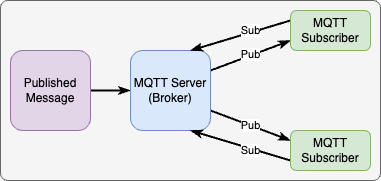

The diagram above was exported from draw.io. Its source (the exported page's mxGraphModel, read from the mxfile embedded in the PNG):
<mxGraphModel dx="-1157" dy="314" grid="1" gridSize="10" guides="1" tooltips="1" connect="1" arrows="1" fold="1" page="1" pageScale="1" pageWidth="827" pageHeight="1169" math="0" shadow="0">
  <root>
    <mxCell id="0" />
    <mxCell id="1" parent="0" />
    <mxCell id="19" value="" style="rounded=1;whiteSpace=wrap;html=1;arcSize=4;fillColor=#f5f5f5;fontColor=#333333;strokeColor=#666666;" vertex="1" parent="1">
      <mxGeometry x="1790" y="30" width="380" height="180" as="geometry" />
    </mxCell>
    <mxCell id="14" style="edgeStyle=none;html=1;exitX=1;exitY=0.5;exitDx=0;exitDy=0;entryX=0;entryY=0.5;entryDx=0;entryDy=0;strokeWidth=2;endArrow=classicThin;endFill=1;" parent="1" source="8" target="9" edge="1">
      <mxGeometry relative="1" as="geometry" />
    </mxCell>
    <mxCell id="8" value="Published Message" style="rounded=1;whiteSpace=wrap;html=1;fillColor=#e1d5e7;strokeColor=#9673a6;" parent="1" vertex="1">
      <mxGeometry x="1800" y="80" width="80" height="80" as="geometry" />
    </mxCell>
    <mxCell id="12" style="edgeStyle=none;html=1;exitX=1;exitY=0.25;exitDx=0;exitDy=0;entryX=0;entryY=0.75;entryDx=0;entryDy=0;strokeWidth=2;endArrow=classicThin;endFill=1;" parent="1" source="9" target="10" edge="1">
      <mxGeometry relative="1" as="geometry" />
    </mxCell>
    <mxCell id="18" value="Pub" style="edgeLabel;html=1;align=center;verticalAlign=middle;resizable=0;points=[];" parent="12" vertex="1" connectable="0">
      <mxGeometry x="0.2394" y="2" relative="1" as="geometry">
        <mxPoint x="-9" y="4" as="offset" />
      </mxGeometry>
    </mxCell>
    <mxCell id="13" value="Pub" style="edgeStyle=none;html=1;exitX=1;exitY=0.75;exitDx=0;exitDy=0;entryX=0;entryY=0.25;entryDx=0;entryDy=0;strokeWidth=2;endArrow=classicThin;endFill=1;" parent="1" source="9" target="11" edge="1">
      <mxGeometry x="-0.0026" relative="1" as="geometry">
        <mxPoint as="offset" />
      </mxGeometry>
    </mxCell>
    <mxCell id="9" value="MQTT Server (Broker)" style="rounded=1;whiteSpace=wrap;html=1;fillColor=#dae8fc;strokeColor=#6c8ebf;" parent="1" vertex="1">
      <mxGeometry x="1920" y="80" width="80" height="80" as="geometry" />
    </mxCell>
    <mxCell id="17" value="Sub" style="edgeStyle=none;html=1;exitX=0;exitY=0.25;exitDx=0;exitDy=0;entryX=0.75;entryY=0;entryDx=0;entryDy=0;strokeWidth=2;endArrow=classicThin;endFill=1;" parent="1" source="10" target="9" edge="1">
      <mxGeometry x="-0.2159" y="-2" relative="1" as="geometry">
        <mxPoint as="offset" />
      </mxGeometry>
    </mxCell>
    <mxCell id="10" value="MQTT Subscriber" style="rounded=1;whiteSpace=wrap;html=1;fillColor=#d5e8d4;strokeColor=#82b366;" parent="1" vertex="1">
      <mxGeometry x="2080" y="40" width="80" height="40" as="geometry" />
    </mxCell>
    <mxCell id="16" value="Sub" style="edgeStyle=none;html=1;exitX=0;exitY=0.75;exitDx=0;exitDy=0;entryX=0.75;entryY=1;entryDx=0;entryDy=0;strokeWidth=2;endArrow=classicThin;endFill=1;" parent="1" source="11" target="9" edge="1">
      <mxGeometry x="-0.211" y="2" relative="1" as="geometry">
        <mxPoint x="2080" y="191" as="sourcePoint" />
        <mxPoint x="1980" y="161" as="targetPoint" />
        <mxPoint as="offset" />
      </mxGeometry>
    </mxCell>
    <mxCell id="11" value="MQTT Subscriber" style="rounded=1;whiteSpace=wrap;html=1;fillColor=#d5e8d4;strokeColor=#82b366;" parent="1" vertex="1">
      <mxGeometry x="2080" y="160" width="80" height="40" as="geometry" />
    </mxCell>
  </root>
</mxGraphModel>